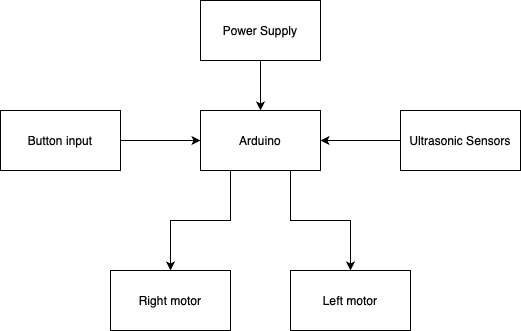

The diagram above was exported from draw.io. Its source (the exported page's mxGraphModel, read from the mxfile embedded in the PNG):
<mxGraphModel dx="1434" dy="804" grid="1" gridSize="10" guides="1" tooltips="1" connect="1" arrows="1" fold="1" page="1" pageScale="1" pageWidth="1800" pageHeight="1400" math="0" shadow="0">
  <root>
    <mxCell id="0" />
    <mxCell id="1" parent="0" />
    <mxCell id="i_Oe-BNQZ-_6sUnDzPlH-13" style="edgeStyle=orthogonalEdgeStyle;rounded=0;orthogonalLoop=1;jettySize=auto;html=1;exitX=0.25;exitY=1;exitDx=0;exitDy=0;entryX=0.5;entryY=0;entryDx=0;entryDy=0;" edge="1" parent="1" source="i_Oe-BNQZ-_6sUnDzPlH-1" target="i_Oe-BNQZ-_6sUnDzPlH-5">
      <mxGeometry relative="1" as="geometry" />
    </mxCell>
    <mxCell id="i_Oe-BNQZ-_6sUnDzPlH-14" style="edgeStyle=orthogonalEdgeStyle;rounded=0;orthogonalLoop=1;jettySize=auto;html=1;exitX=0.75;exitY=1;exitDx=0;exitDy=0;entryX=0.5;entryY=0;entryDx=0;entryDy=0;" edge="1" parent="1" source="i_Oe-BNQZ-_6sUnDzPlH-1" target="i_Oe-BNQZ-_6sUnDzPlH-6">
      <mxGeometry relative="1" as="geometry" />
    </mxCell>
    <mxCell id="i_Oe-BNQZ-_6sUnDzPlH-1" value="Arduino" style="rounded=0;whiteSpace=wrap;html=1;" vertex="1" parent="1">
      <mxGeometry x="680" y="380" width="120" height="60" as="geometry" />
    </mxCell>
    <mxCell id="i_Oe-BNQZ-_6sUnDzPlH-11" style="edgeStyle=orthogonalEdgeStyle;rounded=0;orthogonalLoop=1;jettySize=auto;html=1;exitX=0;exitY=0.5;exitDx=0;exitDy=0;entryX=1;entryY=0.5;entryDx=0;entryDy=0;" edge="1" parent="1" source="i_Oe-BNQZ-_6sUnDzPlH-2" target="i_Oe-BNQZ-_6sUnDzPlH-1">
      <mxGeometry relative="1" as="geometry" />
    </mxCell>
    <mxCell id="i_Oe-BNQZ-_6sUnDzPlH-2" value="Ultrasonic Sensors" style="rounded=0;whiteSpace=wrap;html=1;" vertex="1" parent="1">
      <mxGeometry x="880" y="380" width="120" height="60" as="geometry" />
    </mxCell>
    <mxCell id="i_Oe-BNQZ-_6sUnDzPlH-12" style="edgeStyle=orthogonalEdgeStyle;rounded=0;orthogonalLoop=1;jettySize=auto;html=1;exitX=0.5;exitY=1;exitDx=0;exitDy=0;entryX=0.5;entryY=0;entryDx=0;entryDy=0;" edge="1" parent="1" source="i_Oe-BNQZ-_6sUnDzPlH-3" target="i_Oe-BNQZ-_6sUnDzPlH-1">
      <mxGeometry relative="1" as="geometry" />
    </mxCell>
    <mxCell id="i_Oe-BNQZ-_6sUnDzPlH-3" value="Power Supply" style="rounded=0;whiteSpace=wrap;html=1;" vertex="1" parent="1">
      <mxGeometry x="680" y="270" width="120" height="60" as="geometry" />
    </mxCell>
    <mxCell id="i_Oe-BNQZ-_6sUnDzPlH-10" style="edgeStyle=orthogonalEdgeStyle;rounded=0;orthogonalLoop=1;jettySize=auto;html=1;exitX=1;exitY=0.5;exitDx=0;exitDy=0;" edge="1" parent="1" source="i_Oe-BNQZ-_6sUnDzPlH-4" target="i_Oe-BNQZ-_6sUnDzPlH-1">
      <mxGeometry relative="1" as="geometry" />
    </mxCell>
    <mxCell id="i_Oe-BNQZ-_6sUnDzPlH-4" value="Button input" style="rounded=0;whiteSpace=wrap;html=1;" vertex="1" parent="1">
      <mxGeometry x="480" y="380" width="120" height="60" as="geometry" />
    </mxCell>
    <mxCell id="i_Oe-BNQZ-_6sUnDzPlH-5" value="Right motor" style="rounded=0;whiteSpace=wrap;html=1;" vertex="1" parent="1">
      <mxGeometry x="590" y="540" width="120" height="60" as="geometry" />
    </mxCell>
    <mxCell id="i_Oe-BNQZ-_6sUnDzPlH-6" value="Left motor" style="rounded=0;whiteSpace=wrap;html=1;" vertex="1" parent="1">
      <mxGeometry x="770" y="540" width="120" height="60" as="geometry" />
    </mxCell>
  </root>
</mxGraphModel>